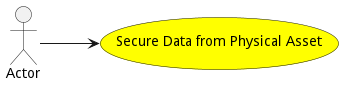

The diagram above was rendered by PlantUML. Its source (embedded in the PNG):
@startuml


left to right direction

usecase "Secure Data from Physical Asset" as SecureDatafromPhysicalAsset #yellow

Actor "Actor" as Actor

Actor --> SecureDatafromPhysicalAsset











@enduml